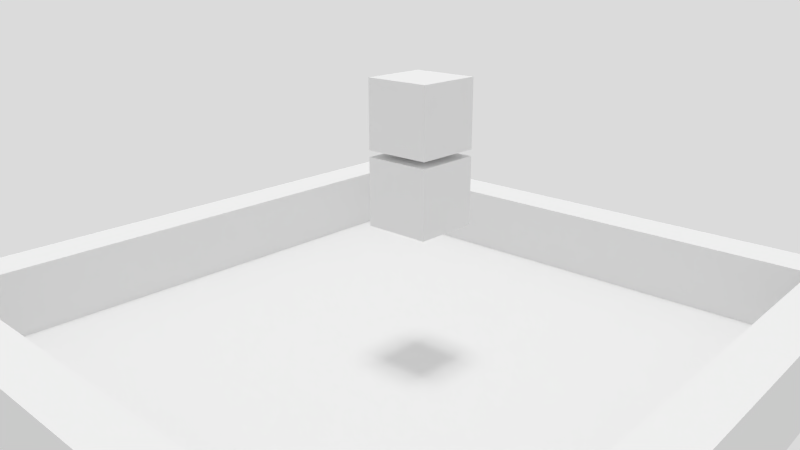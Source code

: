 # Source: Generic_Example.blend  (saved by Blender 2.76.0; exported with 4.5.12 LTS)
import bpy
from mathutils import Matrix  # noqa: F401  (used for matrix-valued properties, if any)

bpy.ops.wm.read_factory_settings(use_empty=True)
scene = bpy.context.scene
scene.name = 'Scene'

# ---- collections
col_collection_1 = bpy.data.collections.new('Collection 1'); scene.collection.children.link(col_collection_1)
col_collection_11 = bpy.data.collections.new('Collection 11'); scene.collection.children.link(col_collection_11)
col_collection_11.hide_render = True
col_collection_11.hide_viewport = True

# ---- world
world_white = bpy.data.worlds.new('White'); scene.world = world_white
world_white.use_nodes = True; world_white.node_tree.nodes.clear()
_N = world_white.node_tree.nodes; _L = world_white.node_tree.links
n0 = _N.new('ShaderNodeOutputWorld'); n0.name = 'World Output'; n0.location = (300, 300)
n1 = _N.new('ShaderNodeBackground'); n1.name = 'Background'; n1.location = (10, 300)
n1.inputs[0].default_value = (1.0, 1.0, 1.0, 1.0)
n1.inputs[1].default_value = 0.5
_L.new(n1.outputs[0], n0.inputs[0])
n0.is_active_output = True
world_white.color = (1.0, 1.0, 1.0)
world_white.use_sun_shadow = False
world_white.sun_shadow_jitter_overblur = 0.0
world_white.cycles.sampling_method = 'MANUAL'

# ---- cameras
cam_camera = bpy.data.cameras.new('Camera')
cam_camera.clip_start = 0.05
cam_camera.clip_end = 1e+04
cam_camera.lens = 35.0
cam_camera.sensor_width = 35.0
cam_camera.sensor_height = 18.0
cam_camera.ortho_scale = 7.314
cam_camera.dof.focus_distance = 0.0
cam_camera.dof.aperture_fstop = 0.0

# ---- lights
light_hemi = bpy.data.lights.new('Hemi', 'SUN')
light_hemi.transmission_factor = 0.0
light_hemi.angle = 0.1993
light_hemi.energy = 0.825
light_hemi.shadow_buffer_clip_start = 0.5
light_hemi.shadow_soft_size = 0.1
light_hemi.shadow_cascade_max_distance = 1000.0
light_hemi.cycles.use_multiple_importance_sampling = False
light_shadows = bpy.data.lights.new('Shadows', 'SPOT')
light_shadows.transmission_factor = 0.0
light_shadows.cutoff_distance = 30.0
light_shadows.energy = 30.0
light_shadows.shadow_buffer_clip_start = 1.001
light_shadows.shadow_soft_size = 0.65
light_shadows.shadow_maximum_resolution = 0.006
light_shadows.use_absolute_resolution = True
light_shadows.spot_blend = 0.25
light_shadows.spot_size = 2.531
light_shadows.cycles.use_multiple_importance_sampling = False

# ---- meshes
me_plane = bpy.data.meshes.new('Plane')
me_plane.from_pydata([(-1.0, -1.0, 0.0), (1.0, -1.0, 0.0), (-1.0, 1.0, 0.0), (1.0, 1.0, 0.0), (-0.8584, 0.8584, 0.05932), (-0.8584, -0.8584, 0.05932), (0.8584, -0.8584, 0.05932), (0.8584, 0.8584, 0.05932), (-1.0, 1.0, 0.05932), (-1.0, -1.0, 0.05932), (1.0, -1.0, 0.05932), (1.0, 1.0, 0.05932), (-1.0, 1.0, 0.2699), (-1.0, -1.0, 0.2699), (1.0, -1.0, 0.2699), (1.0, 1.0, 0.2699), (-0.8584, 0.8584, 0.2699), (-0.8584, -0.8584, 0.2699), (0.8584, -0.8584, 0.2699), (0.8584, 0.8584, 0.2699)], [], [(0, 2, 3, 1), (5, 6, 7, 4), (1, 3, 11, 10), (2, 0, 9, 8), (3, 2, 8, 11), (0, 1, 10, 9), (11, 8, 12, 15), (6, 5, 17, 18), (8, 9, 13, 12), (4, 7, 19, 16), (17, 16, 12, 13), (18, 17, 13, 14), (19, 18, 14, 15), (16, 19, 15, 12), (9, 10, 14, 13), (7, 6, 18, 19), (5, 4, 16, 17), (10, 11, 15, 14)])
me_plane.use_remesh_preserve_volume = False
me_plane.use_remesh_preserve_attributes = False
me_plane.use_mirror_vertex_groups = False
me_plane.update()
me_cube_001 = bpy.data.meshes.new('Cube.001')
me_cube_001.from_pydata([(-1.0, -1.0, -1.0), (-1.0, -1.0, 1.0), (-1.0, 1.0, -1.0), (-1.0, 1.0, 1.0), (1.0, -1.0, -1.0), (1.0, -1.0, 1.0), (1.0, 1.0, -1.0), (1.0, 1.0, 1.0)], [], [(1, 3, 2, 0), (3, 7, 6, 2), (7, 5, 4, 6), (5, 1, 0, 4), (0, 2, 6, 4), (5, 7, 3, 1)])
me_cube_001.use_remesh_preserve_volume = False
me_cube_001.use_remesh_preserve_attributes = False
me_cube_001.use_mirror_vertex_groups = False
me_cube_001.update()
me_cube = bpy.data.meshes.new('Cube')
me_cube.from_pydata([(-1.0, -1.0, -1.0), (-1.0, -1.0, 1.0), (-1.0, 1.0, -1.0), (-1.0, 1.0, 1.0), (1.0, -1.0, -1.0), (1.0, -1.0, 1.0), (1.0, 1.0, -1.0), (1.0, 1.0, 1.0)], [], [(1, 3, 2, 0), (3, 7, 6, 2), (7, 5, 4, 6), (5, 1, 0, 4), (0, 2, 6, 4), (5, 7, 3, 1)])
me_cube.use_remesh_preserve_volume = False
me_cube.use_remesh_preserve_attributes = False
me_cube.use_mirror_vertex_groups = False
me_cube.update()

# ---- objects
ob_generic_ex_01_c = bpy.data.objects.new('Generic Ex 01 C', me_plane)
ob_generic_ex_01_b = bpy.data.objects.new('Generic Ex 01 B', me_cube_001)
ob_generic_ex_01_b_constraint = bpy.data.objects.new('Generic Ex 01 B Constraint', None)
ob_generic_ex_01_a = bpy.data.objects.new('Generic Ex 01 A', me_cube)
ob_scene_light = bpy.data.objects.new('-Scene Light', light_hemi)
ob_shadows = bpy.data.objects.new('-Shadows', light_shadows)
ob_camera = bpy.data.objects.new('-Camera', cam_camera)

# ---- transforms, parenting, visibility, modifiers, constraints
ob_generic_ex_01_c.location = (0.0, 0.0, 0.0)
ob_generic_ex_01_c.scale = (10.66, 10.66, 10.66)
ob_generic_ex_01_c.lineart.crease_threshold = 0.0
ob_generic_ex_01_b.location = (1.097, 1.474e-07, 5.893)
ob_generic_ex_01_b.rotation_euler = (-1.344e-07, 1.571, 0.0)
ob_generic_ex_01_b.lineart.crease_threshold = 0.0
ob_generic_ex_01_b_constraint.parent = ob_generic_ex_01_b
ob_generic_ex_01_b_constraint.matrix_parent_inverse = Matrix(((1.0, 0.0, 0.0, -2.194), (0.0, 1.0, 0.0, -0.0), (0.0, 0.0, 1.0, -0.0), (0.0, 0.0, 0.0, 1.0)))
ob_generic_ex_01_b_constraint.location = (1.097, 0.0, 0.0)
ob_generic_ex_01_b_constraint.rotation_euler = (-1.571, -3.291e-07, 1.571)
ob_generic_ex_01_b_constraint.scale = (2.0, 2.0, 2.0)
ob_generic_ex_01_b_constraint.empty_display_type = 'SINGLE_ARROW'
ob_generic_ex_01_b_constraint.empty_image_offset = (0.0, 0.0)
ob_generic_ex_01_b_constraint.show_in_front = True
ob_generic_ex_01_b_constraint.lineart.crease_threshold = 0.0
ob_generic_ex_01_a.location = (1.097, -1.474e-07, 8.087)
ob_generic_ex_01_a.rotation_euler = (-1.344e-07, 1.571, 0.0)
ob_generic_ex_01_a.lineart.crease_threshold = 0.0
ob_scene_light.location = (0.0, 0.0, 24.23)
ob_scene_light.hide_viewport = True
ob_scene_light.lineart.crease_threshold = 0.0
ob_shadows.parent = ob_scene_light
ob_shadows.matrix_parent_inverse = Matrix(((1.0, 0.0, 0.0, -0.0), (0.0, 1.0, 0.0, -0.0), (0.0, 0.0, 1.0, -80.32), (0.0, 0.0, 0.0, 1.0)))
ob_shadows.location = (0.0, 0.0, 80.32)
ob_shadows.lock_rotations_4d = False
ob_shadows.empty_display_type = 'ARROWS'
ob_shadows.color = (0.0, 0.0, 0.0, 0.0)
ob_shadows.hide_viewport = True
ob_shadows.lineart.crease_threshold = 0.0
ob_camera.location = (15.28, -16.31, 12.26)
ob_camera.rotation_euler = (1.242, -1.556e-06, 0.742)
ob_camera.lock_rotations_4d = False
ob_camera.empty_display_type = 'ARROWS'
ob_camera.color = (0.0, 0.0, 0.0, 0.0)
ob_camera.hide_viewport = True
ob_camera.display_type = 'WIRE'
ob_camera.lineart.crease_threshold = 0.0

# ---- collection membership
col_collection_1.objects.link(ob_generic_ex_01_c)
col_collection_1.objects.link(ob_generic_ex_01_b)
col_collection_1.objects.link(ob_generic_ex_01_b_constraint)
col_collection_1.objects.link(ob_generic_ex_01_a)
col_collection_1.objects.link(ob_scene_light)
col_collection_1.objects.link(ob_shadows)
col_collection_1.objects.link(ob_camera)
col_collection_11.objects.link(ob_scene_light)
col_collection_11.objects.link(ob_shadows)

# ---- scene / render settings (as saved in the file)
scene.camera = ob_camera
scene.frame_start = 0; scene.frame_end = 600; scene.frame_set(0)
scene.render.engine = 'BLENDER_EEVEE_NEXT'
scene.render.image_settings.color_depth = '16'
scene.render.image_settings.compression = 0
scene.render.resolution_percentage = 55
scene.render.fps = 30
scene.render.dither_intensity = 0.0
scene.render.use_bake_clear = False
scene.render.bake_margin = 5
scene.render.simplify_subdivision = 2
scene.render.simplify_child_particles = 0.0
scene.render.simplify_subdivision_render = 2
scene.render.simplify_child_particles_render = 0.0
scene.cycles.preview_pause = True
scene.cycles.use_denoising = False
scene.cycles.samples = 25
scene.cycles.sampling_pattern = 'TABULATED_SOBOL'
scene.cycles.light_sampling_threshold = 0.0
scene.cycles.use_adaptive_sampling = False
scene.cycles.use_light_tree = False
scene.cycles.blur_glossy = 0.0
scene.cycles.max_bounces = 128
scene.cycles.diffuse_bounces = 128
scene.cycles.glossy_bounces = 128
scene.cycles.transmission_bounces = 128
scene.cycles.transparent_max_bounces = 128
scene.cycles.pixel_filter_type = 'GAUSSIAN'
scene.cycles.sample_clamp_indirect = 0.0
scene.view_settings.view_transform = 'Standard'
scene.view_settings.exposure = 0.8333
scene.view_settings.gamma = 0.9538
scene.view_settings.use_curve_mapping = True
scene.view_settings.curve_mapping.use_clip = True
scene.view_settings.curve_mapping.clip_max_x = 1.0
scene.view_settings.curve_mapping.clip_max_y = 1.0
scene.view_settings.curve_mapping.extend = 'EXTRAPOLATED'
scene.view_settings.curve_mapping.white_level = (1.0, 1.0, 1.0)
_c = scene.view_settings.curve_mapping.curves[0]
while len(_c.points) > 2: _c.points.remove(_c.points[-1])
_c.points[0].location = (0.0, 0.0); _c.points[0].handle_type = 'AUTO'
_c.points[1].location = (1.0, 1.0); _c.points[1].handle_type = 'AUTO'
_c = scene.view_settings.curve_mapping.curves[1]
while len(_c.points) > 2: _c.points.remove(_c.points[-1])
_c.points[0].location = (0.0, 0.0); _c.points[0].handle_type = 'AUTO'
_c.points[1].location = (1.0, 1.0); _c.points[1].handle_type = 'AUTO'
_c = scene.view_settings.curve_mapping.curves[2]
while len(_c.points) > 2: _c.points.remove(_c.points[-1])
_c.points[0].location = (0.0, 0.0); _c.points[0].handle_type = 'AUTO'
_c.points[1].location = (1.0, 1.0); _c.points[1].handle_type = 'AUTO'
_c = scene.view_settings.curve_mapping.curves[3]
while len(_c.points) > 2: _c.points.remove(_c.points[-1])
_c.points[0].location = (0.0, 0.0); _c.points[0].handle_type = 'AUTO'
_c.points[1].location = (0.27181, 0.2375); _c.points[1].handle_type = 'AUTO'
_p = _c.points.new(0.72483, 0.59375); _p.handle_type = 'AUTO'
_p = _c.points.new(1.0, 1.0); _p.handle_type = 'AUTO'
scene.view_settings.curve_mapping.update()
bpy.context.view_layer.update()

